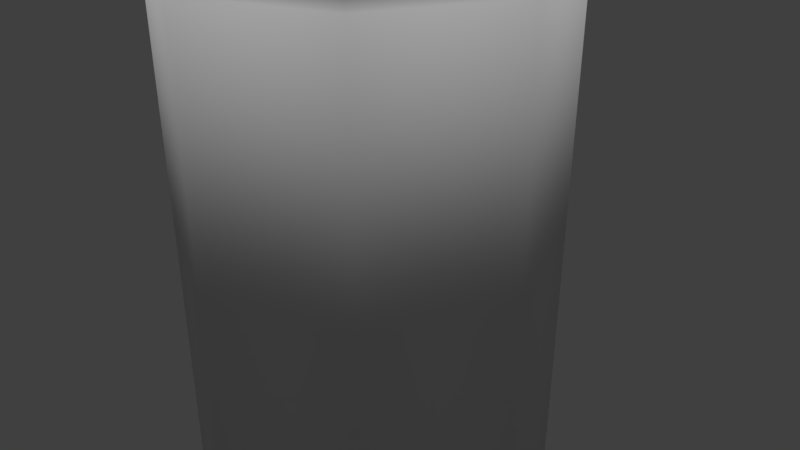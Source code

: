 # Source: carl_soda.blend  (saved by Blender 2.79.0; exported with 4.5.12 LTS)
import bpy
from mathutils import Matrix  # noqa: F401  (used for matrix-valued properties, if any)

bpy.ops.wm.read_factory_settings(use_empty=True)
scene = bpy.context.scene
scene.name = 'Scene'

# ---- collections
col_collection_1 = bpy.data.collections.new('Collection 1'); scene.collection.children.link(col_collection_1)

# ---- world
world_world = bpy.data.worlds.new('World'); scene.world = world_world
world_world.color = (0.05088, 0.05088, 0.05088)
world_world.use_sun_shadow = False
world_world.sun_shadow_jitter_overblur = 0.0
world_world.cycles.sampling_method = 'MANUAL'

# ---- cameras
cam_camera = bpy.data.cameras.new('Camera')
cam_camera.clip_end = 100.0
cam_camera.lens = 35.0
cam_camera.sensor_width = 32.0
cam_camera.sensor_height = 18.0
cam_camera.ortho_scale = 7.314
cam_camera.dof.focus_distance = 0.0
cam_camera.dof.aperture_fstop = 128.0

# ---- lights
light_sun = bpy.data.lights.new('Sun', 'SUN')
light_sun.transmission_factor = 0.0
light_sun.angle = 0.1993
light_sun.energy = 5.1
light_sun.shadow_buffer_clip_start = 0.5
light_sun.shadow_soft_size = 0.1
light_sun.shadow_cascade_max_distance = 1000.0

# ---- meshes
me_plane = bpy.data.meshes.new('Plane')
me_plane.from_pydata([(-0.8314, -1.054, 0.0), (0.8314, -1.054, 0.0), (-0.9123, 1.084, 0.0), (0.9123, 1.084, 0.0), (-0.388, -1.616, 0.0), (0.388, -1.616, 0.0), (0.5297, 1.586, 0.0), (-0.5297, 1.586, 0.0), (-0.6231, 1.072, 0.0), (-0.5601, -0.9538, 0.0), (0.2547, -1.341, 0.0), (0.5601, -0.9538, 0.0), (0.6231, 1.072, 0.0), (-0.3876, 1.329, 0.0), (-0.2547, -1.341, 0.0), (0.3876, 1.329, 0.0), (-0.6019, 0.5963, 0.0), (0.6019, 0.5963, 0.0), (-0.2857, 0.3768, 0.0), (0.2857, 0.3768, 0.0), (-0.8832, 0.4325, 0.0), (0.8832, 0.4325, 0.0), (-0.6019, 0.5963, 0.1795), (-0.5601, -0.9538, 0.1795), (0.2547, -1.341, 0.1795), (0.5601, -0.9538, 0.1795), (0.6019, 0.5963, 0.1795), (0.6231, 1.072, 0.1795), (-0.3876, 1.329, 0.1795), (-0.6231, 1.072, 0.1795), (-0.2547, -1.341, 0.1795), (0.3876, 1.329, 0.1795), (-0.8832, 0.4325, 0.1795), (-0.8314, -1.054, 0.1795), (0.388, -1.616, 0.1795), (0.8314, -1.054, 0.1795), (0.8832, 0.4325, 0.1795), (0.9123, 1.084, 0.1795), (-0.5297, 1.586, 0.1795), (-0.9123, 1.084, 0.1795), (-0.388, -1.616, 0.1795), (0.5297, 1.586, 0.1795), (-0.2857, 0.3768, 0.1795), (0.2857, 0.3768, 0.1795)], [], [(16, 20, 2, 8), (11, 1, 5, 10), (17, 21, 1, 11), (8, 2, 7, 13), (14, 4, 0, 9), (10, 5, 4, 14), (15, 6, 3, 12), (13, 7, 6, 15), (12, 3, 21, 17), (9, 0, 20, 16), (14, 18, 19, 10), (9, 16, 18, 14), (10, 19, 17, 11), (22, 29, 39, 32), (25, 24, 34, 35), (26, 25, 35, 36), (29, 28, 38, 39), (30, 23, 33, 40), (24, 30, 40, 34), (31, 27, 37, 41), (28, 31, 41, 38), (27, 26, 36, 37), (23, 22, 32, 33), (30, 24, 43, 42), (23, 30, 42, 22), (24, 25, 26, 43), (8, 13, 28, 29), (18, 16, 22, 42), (7, 2, 39, 38), (17, 19, 43, 26), (0, 4, 40, 33), (4, 5, 34, 40), (2, 20, 32, 39), (15, 12, 27, 31), (3, 6, 41, 37), (1, 21, 36, 35), (13, 15, 31, 28), (6, 7, 38, 41), (20, 0, 33, 32), (5, 1, 35, 34), (16, 8, 29, 22), (12, 17, 26, 27), (19, 18, 42, 43), (21, 3, 37, 36)])
me_plane.polygons.foreach_set('use_smooth', [True] * 44)
me_plane.use_remesh_preserve_volume = False
me_plane.use_remesh_preserve_attributes = False
me_plane.use_mirror_vertex_groups = False
me_plane.update()
me_cylinder = bpy.data.meshes.new('Cylinder')
me_cylinder.from_pydata([(0.0, 1.0, -1.659), (0.0, 1.0, 1.468), (0.7071, 0.7071, -1.659), (0.7071, 0.7071, 1.468), (1.0, -4.371e-08, -1.659), (1.0, -4.371e-08, 1.468), (0.7071, -0.7071, -1.659), (0.7071, -0.7071, 1.468), (-8.742e-08, -1.0, -1.659), (-8.742e-08, -1.0, 1.468), (-0.7071, -0.7071, -1.659), (-0.7071, -0.7071, 1.468), (-1.0, 1.192e-08, -1.659), (-1.0, 1.192e-08, 1.468), (-0.7071, 0.7071, -1.659), (-0.7071, 0.7071, 1.468), (-1.692e-09, 0.82, 1.809), (0.5798, 0.5798, 1.809), (0.82, -3.433e-08, 1.809), (0.5798, -0.5798, 1.809), (-7.338e-08, -0.82, 1.809), (-0.5798, -0.5798, 1.809), (-0.82, 1.129e-08, 1.809), (-0.5798, 0.5798, 1.809), (-1.45e-09, 0.8054, -1.742), (0.5695, 0.5695, -1.742), (0.8054, -3.376e-08, -1.742), (0.5695, -0.5695, -1.742), (-7.186e-08, -0.8054, -1.742), (-0.5695, -0.5695, -1.742), (-0.8054, 1.105e-08, -1.742), (-0.5695, 0.5695, -1.742), (-3.381e-09, 0.762, -1.829), (0.5388, 0.5388, -1.829), (0.762, -3.153e-08, -1.829), (0.5388, -0.5388, -1.829), (-7e-08, -0.762, -1.829), (-0.5388, -0.5388, -1.829), (-0.762, 1.086e-08, -1.829), (-0.5388, 0.5388, -1.829), (-6.373e-10, 0.8619, 1.809), (0.6094, 0.6094, 1.809), (0.8619, -3.684e-08, 1.809), (0.6094, -0.6094, 1.809), (-7.598e-08, -0.8619, 1.809), (-0.6094, -0.6094, 1.809), (-0.8619, 1.111e-08, 1.809), (-0.6094, 0.6094, 1.809), (-6.373e-10, 0.8619, 1.91), (0.6094, 0.6094, 1.91), (0.8619, -3.684e-08, 1.91), (0.6094, -0.6094, 1.91), (-7.598e-08, -0.8619, 1.91), (-0.6094, -0.6094, 1.91), (-0.8619, 1.111e-08, 1.91), (-0.6094, 0.6094, 1.91), (-1.061e-08, 0.6641, -1.829), (0.4696, 0.4696, -1.829), (0.6641, -2.557e-08, -1.829), (0.4696, -0.4696, -1.829), (-6.866e-08, -0.6641, -1.829), (-0.4696, -0.4696, -1.829), (-0.6641, 1.138e-08, -1.829), (-0.4696, 0.4696, -1.829), (-2.725e-08, 0.3118, -1.744), (0.2205, 0.2205, -1.744), (0.3118, -1.469e-10, -1.744), (0.2205, -0.2205, -1.744), (-5.451e-08, -0.3118, -1.744), (-0.2205, -0.2205, -1.744), (-0.3118, 1.72e-08, -1.744), (-0.2205, 0.2205, -1.744), (-3.725e-08, 2.794e-08, -1.647), (-3.322e-09, 0.7553, 1.91), (0.5341, 0.5341, 1.91), (0.7553, -3.229e-08, 1.91), (0.5341, -0.5341, 1.91), (-6.935e-08, -0.7553, 1.91), (-0.5341, -0.5341, 1.91), (-0.7553, 9.737e-09, 1.91), (-0.5341, 0.5341, 1.91), (-7.313e-09, 0.6968, 1.84), (0.4927, 0.4927, 1.84), (0.6968, -2.979e-08, 1.84), (0.4927, -0.4927, 1.84), (-6.823e-08, -0.6968, 1.84), (-0.4927, -0.4927, 1.84), (-0.6968, 8.984e-09, 1.84), (-0.4927, 0.4927, 1.84), (-9.031e-09, 0.6511, 1.892), (0.4604, 0.4604, 1.892), (0.6511, -2.783e-08, 1.892), (0.4604, -0.4604, 1.892), (-6.595e-08, -0.6511, 1.892), (-0.4604, -0.4604, 1.892), (-0.6511, 8.394e-09, 1.892), (-0.4604, 0.4604, 1.892), (-2.235e-08, 3.725e-09, 1.931)], [], [(0, 1, 3, 2), (2, 3, 5, 4), (4, 5, 7, 6), (6, 7, 9, 8), (8, 9, 11, 10), (10, 11, 13, 12), (12, 13, 15, 14), (14, 15, 1, 0), (5, 3, 17, 18), (11, 9, 20, 21), (1, 15, 23, 16), (7, 5, 18, 19), (13, 11, 21, 22), (3, 1, 16, 17), (9, 7, 19, 20), (15, 13, 22, 23), (10, 12, 30, 29), (6, 8, 28, 27), (12, 14, 31, 30), (2, 4, 26, 25), (8, 10, 29, 28), (14, 0, 24, 31), (0, 2, 25, 24), (4, 6, 27, 26), (31, 24, 32, 39), (29, 30, 38, 37), (27, 28, 36, 35), (25, 26, 34, 33), (30, 31, 39, 38), (28, 29, 37, 36), (26, 27, 35, 34), (24, 25, 33, 32), (20, 19, 43, 44), (18, 17, 41, 42), (23, 22, 46, 47), (21, 20, 44, 45), (19, 18, 42, 43), (17, 16, 40, 41), (16, 23, 47, 40), (22, 21, 45, 46), (47, 46, 54, 55), (45, 44, 52, 53), (43, 42, 50, 51), (41, 40, 48, 49), (40, 47, 55, 48), (46, 45, 53, 54), (44, 43, 51, 52), (42, 41, 49, 50), (36, 37, 61, 60), (34, 35, 59, 58), (32, 33, 57, 56), (39, 32, 56, 63), (37, 38, 62, 61), (35, 36, 60, 59), (33, 34, 58, 57), (38, 39, 63, 62), (56, 57, 65, 64), (63, 56, 64, 71), (61, 62, 70, 69), (59, 60, 68, 67), (57, 58, 66, 65), (62, 63, 71, 70), (60, 61, 69, 68), (58, 59, 67, 66), (70, 71, 72), (68, 69, 72), (66, 67, 72), (64, 65, 72), (71, 64, 72), (69, 70, 72), (67, 68, 72), (65, 66, 72), (54, 53, 78, 79), (52, 51, 76, 77), (50, 49, 74, 75), (55, 54, 79, 80), (53, 52, 77, 78), (51, 50, 75, 76), (49, 48, 73, 74), (48, 55, 80, 73), (78, 77, 85, 86), (76, 75, 83, 84), (74, 73, 81, 82), (73, 80, 88, 81), (79, 78, 86, 87), (77, 76, 84, 85), (75, 74, 82, 83), (80, 79, 87, 88), (88, 87, 95, 96), (86, 85, 93, 94), (84, 83, 91, 92), (82, 81, 89, 90), (81, 88, 96, 89), (87, 86, 94, 95), (85, 84, 92, 93), (83, 82, 90, 91), (94, 93, 97), (92, 91, 97), (90, 89, 97), (89, 96, 97), (95, 94, 97), (93, 92, 97), (91, 90, 97), (96, 95, 97)])
me_cylinder.polygons.foreach_set('use_smooth', [True] * 104)
_uv = me_cylinder.uv_layers.new(name='UVMap')
_uv.uv.foreach_set('vector', [0.8784, 0.0001597, 0.8784, 0.4487, 0.7686, 0.4487, 0.7686, 0.0001598, 0.7686, 0.0001598, 0.7686, 0.4487, 0.6588, 0.4487, 0.6588, 0.00016, 0.6588, 0.00016, 0.6588, 0.4487, 0.5491, 0.4487, 0.5491, 0.0001601, 0.5491, 0.0001601, 0.5491, 0.4487, 0.4393, 0.4487, 0.4393, 0.0001602, 0.4393, 0.0001602, 0.4393, 0.4487, 0.3295, 0.4487, 0.3295, 0.0001602, 0.3295, 0.0001602, 0.3295, 0.4487, 0.2197, 0.4487, 0.2197, 0.0001603, 0.2197, 0.0001603, 0.2197, 0.4487, 0.1099, 0.4487, 0.1099, 0.0001603, 0.1099, 0.0001603, 0.1099, 0.4487, 0.0001597, 0.4487, 0.0001598, 0.0001603, 0.507, 0.525, 0.5754, 0.6108, 0.5267, 0.637, 0.4706, 0.5666, 0.1967, 0.4686, 0.3047, 0.449, 0.3047, 0.5044, 0.2161, 0.5204, 0.0001597, 0.7152, 0.03404, 0.6108, 0.08276, 0.637, 0.05498, 0.7226, 0.4127, 0.4686, 0.507, 0.525, 0.4706, 0.5666, 0.3933, 0.5204, 0.1025, 0.525, 0.1967, 0.4686, 0.2161, 0.5204, 0.1389, 0.5666, 0.5754, 0.6108, 0.6093, 0.7152, 0.5544, 0.7226, 0.5267, 0.637, 0.3047, 0.449, 0.4127, 0.4686, 0.3933, 0.5204, 0.3047, 0.5044, 0.03404, 0.6108, 0.1025, 0.525, 0.1389, 0.5666, 0.08276, 0.637, 0.286, 0.9142, 0.286, 0.7967, 0.3153, 0.8091, 0.3155, 0.9022, 0.4866, 0.9973, 0.3691, 0.9973, 0.3815, 0.968, 0.4747, 0.9679, 0.286, 0.7967, 0.3691, 0.7136, 0.3811, 0.7431, 0.3153, 0.8091, 0.5697, 0.7967, 0.5697, 0.9142, 0.5404, 0.9018, 0.5403, 0.8087, 0.3691, 0.9973, 0.286, 0.9142, 0.3155, 0.9022, 0.3815, 0.968, 0.3691, 0.7136, 0.4866, 0.7136, 0.4743, 0.7429, 0.3811, 0.7431, 0.4866, 0.7136, 0.5697, 0.7967, 0.5403, 0.8087, 0.4743, 0.7429, 0.5697, 0.9142, 0.4866, 0.9973, 0.4747, 0.9679, 0.5404, 0.9018, 0.3811, 0.7431, 0.4743, 0.7429, 0.469, 0.757, 0.3873, 0.7568, 0.3155, 0.9022, 0.3153, 0.8091, 0.3295, 0.8144, 0.3292, 0.896, 0.4747, 0.9679, 0.3815, 0.968, 0.3868, 0.9539, 0.4684, 0.9541, 0.5403, 0.8087, 0.5404, 0.9018, 0.5263, 0.8965, 0.5265, 0.8149, 0.3153, 0.8091, 0.3811, 0.7431, 0.3873, 0.7568, 0.3295, 0.8144, 0.3815, 0.968, 0.3155, 0.9022, 0.3292, 0.896, 0.3868, 0.9539, 0.5404, 0.9018, 0.4747, 0.9679, 0.4684, 0.9541, 0.5263, 0.8965, 0.4743, 0.7429, 0.5403, 0.8087, 0.5265, 0.8149, 0.469, 0.757, 0.1244, 0.7122, 0.2341, 0.7459, 0.2292, 0.752, 0.1253, 0.72, 0.2878, 0.8472, 0.2541, 0.9569, 0.248, 0.952, 0.28, 0.8481, 0.04313, 0.9769, -0.01058, 0.8756, -0.002781, 0.8747, 0.04802, 0.9708, 0.02311, 0.7659, 0.1244, 0.7122, 0.1253, 0.72, 0.02924, 0.7708, 0.2341, 0.7459, 0.2878, 0.8472, 0.28, 0.8481, 0.2292, 0.752, 0.2541, 0.9569, 0.1528, 1.011, 0.1519, 1.003, 0.248, 0.952, 0.1528, 1.011, 0.04313, 0.9769, 0.04802, 0.9708, 0.1519, 1.003, -0.01058, 0.8756, 0.02311, 0.7659, 0.02924, 0.7708, -0.002781, 0.8747, 0.04802, 0.9708, -0.002781, 0.8747, 0.01589, 0.8725, 0.05965, 0.956, 0.02924, 0.7708, 0.1253, 0.72, 0.1275, 0.7387, 0.04402, 0.7824, 0.2292, 0.752, 0.28, 0.8481, 0.2613, 0.8503, 0.2176, 0.7668, 0.248, 0.952, 0.1519, 1.003, 0.1497, 0.9841, 0.2332, 0.9404, 0.1519, 1.003, 0.04802, 0.9708, 0.05965, 0.956, 0.1497, 0.9841, -0.002781, 0.8747, 0.02924, 0.7708, 0.04402, 0.7824, 0.01589, 0.8725, 0.1253, 0.72, 0.2292, 0.752, 0.2176, 0.7668, 0.1275, 0.7387, 0.28, 0.8481, 0.248, 0.952, 0.2332, 0.9404, 0.2613, 0.8503, 0.3868, 0.9539, 0.3292, 0.896, 0.3423, 0.8907, 0.3923, 0.9409, 0.5263, 0.8965, 0.4684, 0.9541, 0.4631, 0.941, 0.5133, 0.8911, 0.469, 0.757, 0.5265, 0.8149, 0.5135, 0.8202, 0.4635, 0.77, 0.3873, 0.7568, 0.469, 0.757, 0.4635, 0.77, 0.3926, 0.7699, 0.3292, 0.896, 0.3295, 0.8144, 0.3424, 0.8198, 0.3423, 0.8907, 0.4684, 0.9541, 0.3868, 0.9539, 0.3923, 0.9409, 0.4631, 0.941, 0.5265, 0.8149, 0.5263, 0.8965, 0.5133, 0.8911, 0.5135, 0.8202, 0.3295, 0.8144, 0.3873, 0.7568, 0.3926, 0.7699, 0.3424, 0.8198, 0.4635, 0.77, 0.5135, 0.8202, 0.4673, 0.8393, 0.4444, 0.8162, 0.3926, 0.7699, 0.4635, 0.77, 0.4444, 0.8162, 0.4118, 0.816, 0.3423, 0.8907, 0.3424, 0.8198, 0.3886, 0.8389, 0.3884, 0.8716, 0.4631, 0.941, 0.3923, 0.9409, 0.4114, 0.8947, 0.444, 0.8949, 0.5135, 0.8202, 0.5133, 0.8911, 0.4672, 0.872, 0.4673, 0.8393, 0.3424, 0.8198, 0.3926, 0.7699, 0.4118, 0.816, 0.3886, 0.8389, 0.3923, 0.9409, 0.3423, 0.8907, 0.3884, 0.8716, 0.4114, 0.8947, 0.5133, 0.8911, 0.4631, 0.941, 0.444, 0.8949, 0.4672, 0.872, 0.3886, 0.8389, 0.4118, 0.816, 0.4279, 0.8555, 0.4114, 0.8947, 0.3884, 0.8716, 0.4279, 0.8555, 0.4672, 0.872, 0.444, 0.8949, 0.4279, 0.8555, 0.4444, 0.8162, 0.4673, 0.8393, 0.4279, 0.8555, 0.4118, 0.816, 0.4444, 0.8162, 0.4279, 0.8555, 0.3884, 0.8716, 0.3886, 0.8389, 0.4279, 0.8555, 0.444, 0.8949, 0.4114, 0.8947, 0.4279, 0.8555, 0.4673, 0.8393, 0.4672, 0.872, 0.4279, 0.8555, 0.01589, 0.8725, 0.04402, 0.7824, 0.056, 0.7928, 0.03169, 0.8713, 0.1275, 0.7387, 0.2176, 0.7668, 0.2072, 0.7788, 0.1287, 0.7545, 0.2613, 0.8503, 0.2332, 0.9404, 0.2212, 0.93, 0.2455, 0.8515, 0.05965, 0.956, 0.01589, 0.8725, 0.03169, 0.8713, 0.07001, 0.944, 0.04402, 0.7824, 0.1275, 0.7387, 0.1287, 0.7545, 0.056, 0.7928, 0.2176, 0.7668, 0.2613, 0.8503, 0.2455, 0.8515, 0.2072, 0.7788, 0.2332, 0.9404, 0.1497, 0.9841, 0.1485, 0.9683, 0.2212, 0.93, 0.1497, 0.9841, 0.05965, 0.956, 0.07001, 0.944, 0.1485, 0.9683, 0.056, 0.7928, 0.1287, 0.7545, 0.1301, 0.7674, 0.06607, 0.8009, 0.2072, 0.7788, 0.2455, 0.8515, 0.2326, 0.8529, 0.199, 0.7889, 0.2212, 0.93, 0.1485, 0.9683, 0.1471, 0.9554, 0.2111, 0.9218, 0.1485, 0.9683, 0.07001, 0.944, 0.07815, 0.9339, 0.1471, 0.9554, 0.03169, 0.8713, 0.056, 0.7928, 0.06607, 0.8009, 0.04457, 0.8699, 0.1287, 0.7545, 0.2072, 0.7788, 0.199, 0.7889, 0.1301, 0.7674, 0.2455, 0.8515, 0.2212, 0.93, 0.2111, 0.9218, 0.2326, 0.8529, 0.07001, 0.944, 0.03169, 0.8713, 0.04457, 0.8699, 0.07815, 0.9339, 0.07815, 0.9339, 0.04457, 0.8699, 0.05434, 0.8689, 0.08431, 0.9263, 0.06607, 0.8009, 0.1301, 0.7674, 0.1311, 0.7771, 0.07373, 0.8071, 0.199, 0.7889, 0.2326, 0.8529, 0.2229, 0.8539, 0.1929, 0.7965, 0.2111, 0.9218, 0.1471, 0.9554, 0.1461, 0.9457, 0.2035, 0.9157, 0.1471, 0.9554, 0.07815, 0.9339, 0.08431, 0.9263, 0.1461, 0.9457, 0.04457, 0.8699, 0.06607, 0.8009, 0.07373, 0.8071, 0.05434, 0.8689, 0.1301, 0.7674, 0.199, 0.7889, 0.1929, 0.7965, 0.1311, 0.7771, 0.2326, 0.8529, 0.2111, 0.9218, 0.2035, 0.9157, 0.2229, 0.8539, 0.07373, 0.8071, 0.1311, 0.7771, 0.1386, 0.8614, 0.1929, 0.7965, 0.2229, 0.8539, 0.1386, 0.8614, 0.2035, 0.9157, 0.1461, 0.9457, 0.1386, 0.8614, 0.1461, 0.9457, 0.08431, 0.9263, 0.1386, 0.8614, 0.05434, 0.8689, 0.07373, 0.8071, 0.1386, 0.8614, 0.1311, 0.7771, 0.1929, 0.7965, 0.1386, 0.8614, 0.2229, 0.8539, 0.2035, 0.9157, 0.1386, 0.8614, 0.08431, 0.9263, 0.05434, 0.8689, 0.1386, 0.8614])
me_cylinder.use_remesh_preserve_volume = False
me_cylinder.use_remesh_preserve_attributes = False
me_cylinder.use_mirror_vertex_groups = False
me_cylinder.update()

# ---- objects
ob_sun = bpy.data.objects.new('Sun', light_sun)
ob_plane = bpy.data.objects.new('Plane', me_plane)
ob_cylinder = bpy.data.objects.new('Cylinder', me_cylinder)
ob_camera = bpy.data.objects.new('Camera', cam_camera)

# ---- transforms, parenting, visibility, modifiers, constraints
ob_sun.location = (0.2504, -10.53, 13.91)
ob_sun.lineart.crease_threshold = 0.0
ob_plane.location = (0.0, 0.4601, 5.251)
ob_plane.rotation_euler = (0.7434, -0.0, 0.0)
ob_plane.scale = (0.6322, 0.5504, 0.5504)
ob_plane.lineart.crease_threshold = 0.0
ob_cylinder.location = (0.0, 0.0, 0.0)
ob_cylinder.scale = (2.483, 2.483, 2.483)
ob_cylinder.lineart.crease_threshold = 0.0
ob_camera.location = (7.481, -6.508, 5.344)
ob_camera.rotation_euler = (1.109, 0.0, 0.8149)
ob_camera.lock_rotations_4d = False
ob_camera.empty_display_type = 'ARROWS'
ob_camera.color = (0.0, 0.0, 0.0, 0.0)
ob_camera.display_type = 'WIRE'
ob_camera.lineart.crease_threshold = 0.0

# ---- collection membership
col_collection_1.objects.link(ob_sun)
col_collection_1.objects.link(ob_plane)
col_collection_1.objects.link(ob_cylinder)
col_collection_1.objects.link(ob_camera)

# ---- scene / render settings (as saved in the file)
scene.camera = ob_camera
scene.frame_start = 1; scene.frame_end = 250; scene.frame_set(1)
scene.render.engine = 'BLENDER_EEVEE_NEXT'
scene.render.resolution_percentage = 50
scene.render.dither_intensity = 0.0
scene.cycles.use_denoising = False
scene.cycles.samples = 128
scene.cycles.sampling_pattern = 'TABULATED_SOBOL'
scene.cycles.use_adaptive_sampling = False
scene.cycles.use_light_tree = False
scene.cycles.blur_glossy = 0.0
scene.cycles.sample_clamp_indirect = 0.0
scene.view_settings.view_transform = 'Standard'
bpy.context.view_layer.update()
